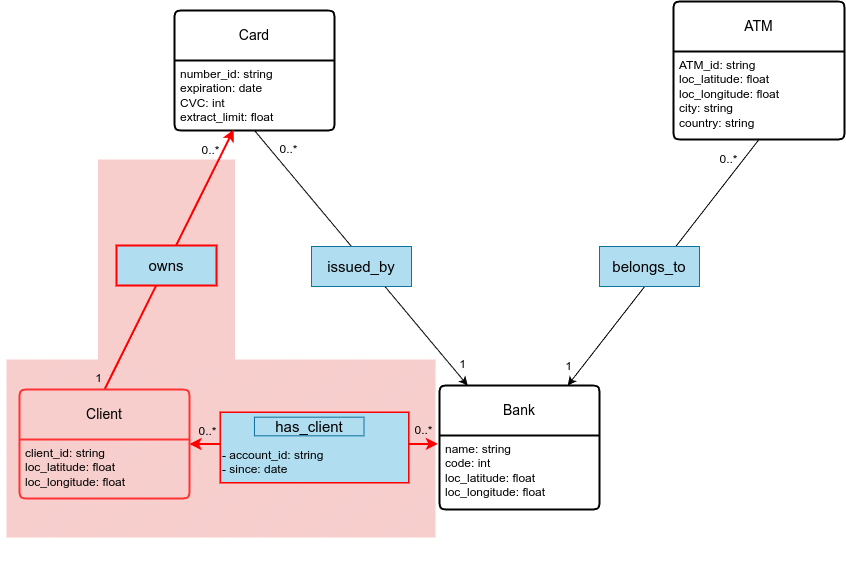

The diagram above was exported from draw.io. Its source (the exported page's mxGraphModel, read from the mxfile embedded in the PNG):
<mxGraphModel dx="3224" dy="684" grid="1" gridSize="10" guides="1" tooltips="1" connect="1" arrows="1" fold="1" page="1" pageScale="1" pageWidth="827" pageHeight="1169" math="0" shadow="0">
  <root>
    <mxCell id="wZJ-uN7QqL6UsxZZj5kA-0" />
    <mxCell id="wZJ-uN7QqL6UsxZZj5kA-1" parent="wZJ-uN7QqL6UsxZZj5kA-0" />
    <mxCell id="P-NkWBs6vJB8xr_TKOqF-5" value="" style="verticalLabelPosition=bottom;verticalAlign=top;html=1;shape=mxgraph.basic.patternFillRect;fillStyle=diag;step=5;fillStrokeWidth=0.2;fillStrokeColor=#dddddd;strokeWidth=0;fillColor=#f8cecc;strokeColor=#b85450;" parent="wZJ-uN7QqL6UsxZZj5kA-1" vertex="1">
      <mxGeometry x="-840" y="720" width="429" height="178" as="geometry" />
    </mxCell>
    <mxCell id="wZJ-uN7QqL6UsxZZj5kA-2" value="Bank" style="swimlane;childLayout=stackLayout;horizontal=1;startSize=50;horizontalStack=0;rounded=1;fontSize=14;fontStyle=0;strokeWidth=2;resizeParent=0;resizeLast=1;shadow=0;dashed=0;align=center;arcSize=4;whiteSpace=wrap;html=1;" parent="wZJ-uN7QqL6UsxZZj5kA-1" vertex="1">
      <mxGeometry x="-407" y="746" width="160" height="124" as="geometry" />
    </mxCell>
    <mxCell id="wZJ-uN7QqL6UsxZZj5kA-3" value="name: string&lt;div&gt;code: int&lt;/div&gt;&lt;div&gt;&lt;div&gt;loc_latitude: float&lt;/div&gt;&lt;div&gt;loc_longitude: float&lt;/div&gt;&lt;/div&gt;" style="align=left;strokeColor=none;fillColor=none;spacingLeft=4;fontSize=12;verticalAlign=top;resizable=0;rotatable=0;part=1;html=1;" parent="wZJ-uN7QqL6UsxZZj5kA-2" vertex="1">
      <mxGeometry y="50" width="160" height="74" as="geometry" />
    </mxCell>
    <mxCell id="wZJ-uN7QqL6UsxZZj5kA-4" value="Card" style="swimlane;childLayout=stackLayout;horizontal=1;startSize=50;horizontalStack=0;rounded=1;fontSize=14;fontStyle=0;strokeWidth=2;resizeParent=0;resizeLast=1;shadow=0;dashed=0;align=center;arcSize=4;whiteSpace=wrap;html=1;" parent="wZJ-uN7QqL6UsxZZj5kA-1" vertex="1">
      <mxGeometry x="-672" y="371" width="160" height="120" as="geometry" />
    </mxCell>
    <mxCell id="wZJ-uN7QqL6UsxZZj5kA-5" value="number_id: string&lt;div&gt;&lt;div&gt;&lt;div&gt;expiration: date&lt;/div&gt;&lt;div&gt;CVC: int&lt;/div&gt;&lt;/div&gt;&lt;/div&gt;&lt;div&gt;extract_limit: float&lt;/div&gt;" style="align=left;strokeColor=none;fillColor=none;spacingLeft=4;fontSize=12;verticalAlign=top;resizable=0;rotatable=0;part=1;html=1;" parent="wZJ-uN7QqL6UsxZZj5kA-4" vertex="1">
      <mxGeometry y="50" width="160" height="70" as="geometry" />
    </mxCell>
    <mxCell id="wZJ-uN7QqL6UsxZZj5kA-6" style="rounded=0;orthogonalLoop=1;jettySize=auto;html=1;exitX=0.5;exitY=1;exitDx=0;exitDy=0;" parent="wZJ-uN7QqL6UsxZZj5kA-1" source="wZJ-uN7QqL6UsxZZj5kA-5" target="wZJ-uN7QqL6UsxZZj5kA-2" edge="1">
      <mxGeometry relative="1" as="geometry" />
    </mxCell>
    <mxCell id="wZJ-uN7QqL6UsxZZj5kA-9" value="ATM" style="swimlane;childLayout=stackLayout;horizontal=1;startSize=50;horizontalStack=0;rounded=1;fontSize=14;fontStyle=0;strokeWidth=2;resizeParent=0;resizeLast=1;shadow=0;dashed=0;align=center;arcSize=4;whiteSpace=wrap;html=1;fillColor=#FFFFFF;" parent="wZJ-uN7QqL6UsxZZj5kA-1" vertex="1">
      <mxGeometry x="-173" y="362" width="171" height="138" as="geometry" />
    </mxCell>
    <mxCell id="wZJ-uN7QqL6UsxZZj5kA-10" value="&lt;div&gt;ATM_id: string&lt;/div&gt;&lt;div&gt;loc_latitude: float&lt;/div&gt;&lt;div&gt;loc_longitude: float&lt;/div&gt;&lt;div&gt;city: string&lt;/div&gt;&lt;div&gt;country: string&lt;/div&gt;&lt;div&gt;&lt;br&gt;&lt;/div&gt;" style="align=left;strokeColor=none;fillColor=none;spacingLeft=4;fontSize=12;verticalAlign=top;resizable=0;rotatable=0;part=1;html=1;" parent="wZJ-uN7QqL6UsxZZj5kA-9" vertex="1">
      <mxGeometry y="50" width="171" height="88" as="geometry" />
    </mxCell>
    <mxCell id="wZJ-uN7QqL6UsxZZj5kA-11" value="&lt;span style=&quot;font-size: 15px;&quot;&gt;issued_by&lt;/span&gt;" style="whiteSpace=wrap;html=1;align=center;fillColor=#b1ddf0;strokeColor=#10739e;" parent="wZJ-uN7QqL6UsxZZj5kA-1" vertex="1">
      <mxGeometry x="-535" y="607" width="100" height="40" as="geometry" />
    </mxCell>
    <mxCell id="wZJ-uN7QqL6UsxZZj5kA-12" value="1" style="text;html=1;align=center;verticalAlign=middle;resizable=0;points=[];autosize=1;strokeColor=none;fillColor=none;" parent="wZJ-uN7QqL6UsxZZj5kA-1" vertex="1">
      <mxGeometry x="-763" y="724" width="30" height="30" as="geometry" />
    </mxCell>
    <mxCell id="wZJ-uN7QqL6UsxZZj5kA-13" value="0..*" style="text;html=1;align=center;verticalAlign=middle;resizable=0;points=[];autosize=1;strokeColor=none;fillColor=none;" parent="wZJ-uN7QqL6UsxZZj5kA-1" vertex="1">
      <mxGeometry x="-656" y="496" width="40" height="30" as="geometry" />
    </mxCell>
    <mxCell id="wZJ-uN7QqL6UsxZZj5kA-14" value="1" style="text;html=1;align=center;verticalAlign=middle;resizable=0;points=[];autosize=1;strokeColor=none;fillColor=none;" parent="wZJ-uN7QqL6UsxZZj5kA-1" vertex="1">
      <mxGeometry x="-399" y="710" width="30" height="30" as="geometry" />
    </mxCell>
    <mxCell id="wZJ-uN7QqL6UsxZZj5kA-15" value="1" style="text;html=1;align=center;verticalAlign=middle;resizable=0;points=[];autosize=1;strokeColor=none;fillColor=none;" parent="wZJ-uN7QqL6UsxZZj5kA-1" vertex="1">
      <mxGeometry x="-293" y="712" width="30" height="30" as="geometry" />
    </mxCell>
    <mxCell id="wZJ-uN7QqL6UsxZZj5kA-16" value="0..*" style="text;html=1;align=center;verticalAlign=middle;resizable=0;points=[];autosize=1;strokeColor=none;fillColor=none;" parent="wZJ-uN7QqL6UsxZZj5kA-1" vertex="1">
      <mxGeometry x="-138" y="505" width="40" height="30" as="geometry" />
    </mxCell>
    <mxCell id="wZJ-uN7QqL6UsxZZj5kA-17" value="0..*" style="text;html=1;align=center;verticalAlign=middle;resizable=0;points=[];autosize=1;strokeColor=none;fillColor=none;" parent="wZJ-uN7QqL6UsxZZj5kA-1" vertex="1">
      <mxGeometry x="-578" y="495" width="40" height="30" as="geometry" />
    </mxCell>
    <mxCell id="wZJ-uN7QqL6UsxZZj5kA-73" value="&lt;div style=&quot;&quot;&gt;&lt;br&gt;&lt;/div&gt;" style="text;html=1;align=left;verticalAlign=middle;resizable=0;points=[];autosize=1;strokeColor=none;fillColor=none;" parent="wZJ-uN7QqL6UsxZZj5kA-1" vertex="1">
      <mxGeometry x="-846" y="912" width="20" height="30" as="geometry" />
    </mxCell>
    <mxCell id="wZJ-uN7QqL6UsxZZj5kA-81" style="rounded=0;orthogonalLoop=1;jettySize=auto;html=1;exitX=0.5;exitY=1;exitDx=0;exitDy=0;" parent="wZJ-uN7QqL6UsxZZj5kA-1" source="wZJ-uN7QqL6UsxZZj5kA-10" target="wZJ-uN7QqL6UsxZZj5kA-2" edge="1">
      <mxGeometry relative="1" as="geometry" />
    </mxCell>
    <mxCell id="wZJ-uN7QqL6UsxZZj5kA-82" value="&lt;span style=&quot;font-size: 15px;&quot;&gt;belongs_to&lt;/span&gt;" style="whiteSpace=wrap;html=1;align=center;fillColor=#b1ddf0;strokeColor=#10739e;" parent="wZJ-uN7QqL6UsxZZj5kA-1" vertex="1">
      <mxGeometry x="-247" y="607" width="100" height="40" as="geometry" />
    </mxCell>
    <mxCell id="wZJ-uN7QqL6UsxZZj5kA-85" value="&lt;span&gt;0..*&lt;/span&gt;" style="text;html=1;align=center;verticalAlign=middle;resizable=0;points=[];autosize=1;strokeColor=none;fillColor=none;fontStyle=0" parent="wZJ-uN7QqL6UsxZZj5kA-1" vertex="1">
      <mxGeometry x="-659" y="777" width="40" height="30" as="geometry" />
    </mxCell>
    <mxCell id="wZJ-uN7QqL6UsxZZj5kA-86" value="&lt;span&gt;&lt;font&gt;0..*&lt;/font&gt;&lt;/span&gt;" style="text;html=1;align=center;verticalAlign=middle;resizable=0;points=[];autosize=1;strokeColor=none;fillColor=none;fontColor=#000000;fontStyle=0" parent="wZJ-uN7QqL6UsxZZj5kA-1" vertex="1">
      <mxGeometry x="-443" y="776" width="40" height="30" as="geometry" />
    </mxCell>
    <mxCell id="wZJ-uN7QqL6UsxZZj5kA-87" value="" style="endArrow=classic;startArrow=classic;html=1;rounded=0;exitX=1;exitY=0.5;exitDx=0;exitDy=0;entryX=-0.01;entryY=0.114;entryDx=0;entryDy=0;entryPerimeter=0;strokeWidth=2;strokeColor=#FF0000;" parent="wZJ-uN7QqL6UsxZZj5kA-1" source="wZJ-uN7QqL6UsxZZj5kA-7" target="wZJ-uN7QqL6UsxZZj5kA-3" edge="1">
      <mxGeometry width="50" height="50" relative="1" as="geometry">
        <mxPoint x="-510" y="740" as="sourcePoint" />
        <mxPoint x="-460" y="690" as="targetPoint" />
      </mxGeometry>
    </mxCell>
    <mxCell id="wZJ-uN7QqL6UsxZZj5kA-88" value="" style="group;strokeColor=#FF0000;strokeWidth=2;" parent="wZJ-uN7QqL6UsxZZj5kA-1" connectable="0" vertex="1">
      <mxGeometry x="-626" y="773" width="188" height="70" as="geometry" />
    </mxCell>
    <mxCell id="wZJ-uN7QqL6UsxZZj5kA-89" value="&lt;div style=&quot;&quot;&gt;&lt;br&gt;&lt;/div&gt;&lt;div style=&quot;&quot;&gt;&lt;br&gt;&lt;/div&gt;&lt;div style=&quot;&quot;&gt;&lt;span style=&quot;background-color: initial;&quot;&gt;- account_id: string&lt;/span&gt;&lt;br&gt;&lt;/div&gt;&lt;div style=&quot;&quot;&gt;- since: date&lt;/div&gt;" style="rounded=0;whiteSpace=wrap;html=1;verticalAlign=top;align=left;fillColor=#B1DDF0;strokeColor=#FF0000;" parent="wZJ-uN7QqL6UsxZZj5kA-88" vertex="1">
      <mxGeometry width="188" height="70" as="geometry" />
    </mxCell>
    <mxCell id="wZJ-uN7QqL6UsxZZj5kA-90" value="&lt;span style=&quot;font-size: 15px;&quot;&gt;has_client&lt;/span&gt;" style="whiteSpace=wrap;html=1;align=center;fillColor=#B1DDF0;strokeColor=#10739e;" parent="wZJ-uN7QqL6UsxZZj5kA-88" vertex="1">
      <mxGeometry x="33.955854341736696" y="4.666666666666668" width="109.53501400560224" height="18.66666666666667" as="geometry" />
    </mxCell>
    <mxCell id="P-NkWBs6vJB8xr_TKOqF-6" value="" style="verticalLabelPosition=bottom;verticalAlign=top;html=1;shape=mxgraph.basic.patternFillRect;fillStyle=auto;step=5;fillStrokeWidth=0.2;fillStrokeColor=#dddddd;strokeWidth=0;rotation=0;fillColor=#f8cecc;strokeColor=#b85450;" parent="wZJ-uN7QqL6UsxZZj5kA-1" vertex="1">
      <mxGeometry x="-748.5" y="520" width="137" height="207" as="geometry" />
    </mxCell>
    <mxCell id="wZJ-uN7QqL6UsxZZj5kA-83" style="rounded=0;orthogonalLoop=1;jettySize=auto;html=1;exitX=0.5;exitY=0;exitDx=0;exitDy=0;entryX=0.395;entryY=0.986;entryDx=0;entryDy=0;entryPerimeter=0;strokeColor=#FF0000;strokeWidth=2;" parent="wZJ-uN7QqL6UsxZZj5kA-1" source="wZJ-uN7QqL6UsxZZj5kA-7" edge="1">
      <mxGeometry relative="1" as="geometry">
        <mxPoint x="-641" y="721" as="sourcePoint" />
        <mxPoint x="-612.8" y="490.02" as="targetPoint" />
      </mxGeometry>
    </mxCell>
    <mxCell id="wZJ-uN7QqL6UsxZZj5kA-84" value="&lt;span style=&quot;font-size: 15px;&quot;&gt;owns&lt;/span&gt;" style="whiteSpace=wrap;html=1;align=center;fillColor=#B1DDF0;strokeColor=#FF0000;strokeWidth=2;" parent="wZJ-uN7QqL6UsxZZj5kA-1" vertex="1">
      <mxGeometry x="-730" y="606" width="100" height="40" as="geometry" />
    </mxCell>
    <mxCell id="wZJ-uN7QqL6UsxZZj5kA-7" value="Client" style="swimlane;childLayout=stackLayout;horizontal=1;startSize=50;horizontalStack=0;rounded=1;fontSize=14;fontStyle=0;strokeWidth=2;resizeParent=0;resizeLast=1;shadow=0;dashed=0;align=center;arcSize=4;whiteSpace=wrap;html=1;fillColor=#f8cecc;strokeColor=#FF3333;" parent="wZJ-uN7QqL6UsxZZj5kA-1" vertex="1">
      <mxGeometry x="-827" y="750" width="170" height="109" as="geometry" />
    </mxCell>
    <mxCell id="wZJ-uN7QqL6UsxZZj5kA-8" value="&lt;div&gt;&lt;span style=&quot;background-color: initial;&quot;&gt;client_id: string&lt;/span&gt;&lt;br&gt;&lt;/div&gt;&lt;div&gt;&lt;div&gt;loc_latitude: float&lt;/div&gt;&lt;div&gt;loc_longitude: float&lt;/div&gt;&lt;/div&gt;&lt;div&gt;&lt;br&gt;&lt;/div&gt;" style="align=left;strokeColor=none;fillColor=none;spacingLeft=4;fontSize=12;verticalAlign=top;resizable=0;rotatable=0;part=1;html=1;" parent="wZJ-uN7QqL6UsxZZj5kA-7" vertex="1">
      <mxGeometry y="50" width="170" height="59" as="geometry" />
    </mxCell>
  </root>
</mxGraphModel>